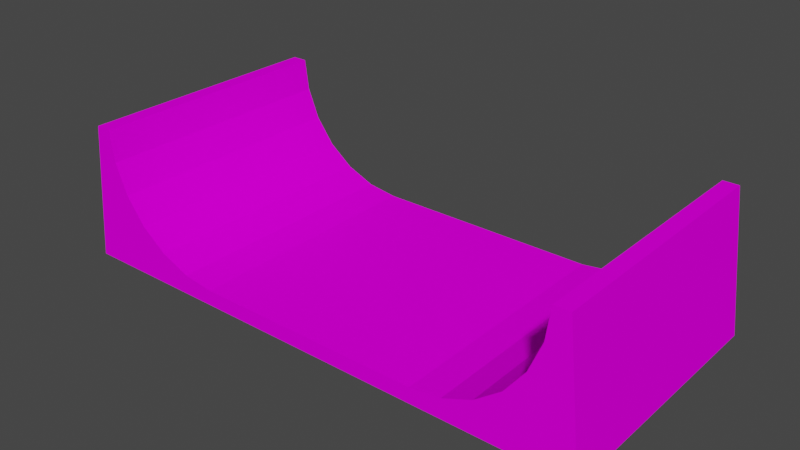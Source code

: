 # Source: slope2_prosta.blend  (saved by Blender 4.1.23; exported with 4.5.12 LTS)
import bpy
from mathutils import Matrix  # noqa: F401  (used for matrix-valued properties, if any)

bpy.ops.wm.read_factory_settings(use_empty=True)
scene = bpy.context.scene
scene.name = 'Scene'

# ---- collections
col_collection = bpy.data.collections.new('Collection'); scene.collection.children.link(col_collection)

# ---- images (referenced by path relative to the original .blend; pixels are not part of the script)
import os
ASSET_DIR = os.environ.get("B2B_ASSET_DIR", "")  # directory of the original .blend (textures are referenced by path, not embedded)
HERE = os.path.dirname(os.path.abspath(__file__))  # packed textures are extracted next to this script under _unpacked/

def load_image(name, relpath, width, height, colorspace="sRGB"):
    """Load a texture the original file referenced (path relative to the .blend, or extracted next to this script)."""
    p = next((c for c in (os.path.join(HERE, relpath), os.path.join(ASSET_DIR, relpath)) if relpath and os.path.exists(c)), "")
    if p:
        img = bpy.data.images.load(p, check_existing=True)
        img.name = name
    else:  # same state as the original file: an image datablock whose file is absent (Cycles renders it pink)
        img = bpy.data.images.new(name, width, height)
        img.source = "FILE"
        img.filepath = "//" + (relpath or name)
    img.colorspace_settings.name = colorspace
    return img
img_trackset00_trk_c1_straight_jpg_001 = load_image('trackset00_trk_c1_straight.jpg.001', 'trackset00_trk_c1_straight.jpg', 1024, 1024, 'sRGB')
img_trackset00_trk_ubank_jpg_001 = load_image('trackset00_trk_ubank.jpg.001', 'trackset00_trk_ubank.jpg', 1024, 1024, 'sRGB')
img_trackset00_trk_ubankback_jpg_001 = load_image('trackset00_trk_ubankback.jpg.001', 'trackset00_trk_ubankback.jpg', 1024, 1024, 'sRGB')
img_trackset00_trk_curb_jpg_001 = load_image('trackset00_trk_curb.jpg.001', 'trackset00_trk_curb.jpg', 1024, 1024, 'sRGB')
img_trackset00_trk_startline_jpg_001 = load_image('trackset00_trk_startline.jpg.001', 'trackset00_trk_startline.jpg', 1024, 1024, 'sRGB')

# ---- materials (node trees are filled in below, after node groups)
mat_trackset00_trk_c1_straight = bpy.data.materials.new('trackset00_trk_c1_straight')
mat_trackset00_trk_c1_straight.alpha_threshold = 0.0
mat_trackset00_trk_c1_straight.use_transparent_shadow = False
mat_trackset00_trk_c1_straight.diffuse_color = (1.0, 1.0, 1.0, 1.0)
mat_trackset00_trk_c1_straight.roughness = 0.5
mat_trackset00_trk_ubank = bpy.data.materials.new('trackset00_trk_ubank')
mat_trackset00_trk_ubank.alpha_threshold = 0.0
mat_trackset00_trk_ubank.use_transparent_shadow = False
mat_trackset00_trk_ubank.diffuse_color = (1.0, 1.0, 1.0, 1.0)
mat_trackset00_trk_ubank.roughness = 0.5
mat_trackset00_trk_ubankback = bpy.data.materials.new('trackset00_trk_ubankback')
mat_trackset00_trk_ubankback.alpha_threshold = 0.0
mat_trackset00_trk_ubankback.use_transparent_shadow = False
mat_trackset00_trk_ubankback.diffuse_color = (1.0, 1.0, 1.0, 1.0)
mat_trackset00_trk_ubankback.roughness = 0.5
mat_trackset00_trk_curb = bpy.data.materials.new('trackset00_trk_curb')
mat_trackset00_trk_curb.alpha_threshold = 0.0
mat_trackset00_trk_curb.use_transparent_shadow = False
mat_trackset00_trk_curb.diffuse_color = (1.0, 1.0, 1.0, 1.0)
mat_trackset00_trk_curb.roughness = 0.5
mat_trackset00_trk_startline = bpy.data.materials.new('trackset00_trk_startline')
mat_trackset00_trk_startline.alpha_threshold = 0.0
mat_trackset00_trk_startline.use_transparent_shadow = False
mat_trackset00_trk_startline.diffuse_color = (1.0, 1.0, 1.0, 1.0)
mat_trackset00_trk_startline.roughness = 0.5

# ---- material node trees
mat_trackset00_trk_c1_straight.use_nodes = True; mat_trackset00_trk_c1_straight.node_tree.nodes.clear()
_N = mat_trackset00_trk_c1_straight.node_tree.nodes; _L = mat_trackset00_trk_c1_straight.node_tree.links
n0 = _N.new('ShaderNodeBsdfDiffuse'); n0.name = 'Diffuse BSDF'; n0.location = (0, 0)
n1 = _N.new('ShaderNodeTexImage'); n1.name = 'Image Texture'; n1.location = (0, 0)
n1.image = img_trackset00_trk_c1_straight_jpg_001
n2 = _N.new('ShaderNodeOutputMaterial'); n2.name = 'Material Output'; n2.location = (0, 0)
_L.new(n0.outputs[0], n2.inputs[0])
_L.new(n1.outputs[0], n0.inputs[0])
n2.is_active_output = True
mat_trackset00_trk_ubank.use_nodes = True; mat_trackset00_trk_ubank.node_tree.nodes.clear()
_N = mat_trackset00_trk_ubank.node_tree.nodes; _L = mat_trackset00_trk_ubank.node_tree.links
n0 = _N.new('ShaderNodeBsdfDiffuse'); n0.name = 'Diffuse BSDF'; n0.location = (0, 0)
n1 = _N.new('ShaderNodeTexImage'); n1.name = 'Image Texture'; n1.location = (0, 0)
n1.image = img_trackset00_trk_ubank_jpg_001
n2 = _N.new('ShaderNodeOutputMaterial'); n2.name = 'Material Output'; n2.location = (0, 0)
_L.new(n0.outputs[0], n2.inputs[0])
_L.new(n1.outputs[0], n0.inputs[0])
n2.is_active_output = True
mat_trackset00_trk_ubankback.use_nodes = True; mat_trackset00_trk_ubankback.node_tree.nodes.clear()
_N = mat_trackset00_trk_ubankback.node_tree.nodes; _L = mat_trackset00_trk_ubankback.node_tree.links
n0 = _N.new('ShaderNodeBsdfDiffuse'); n0.name = 'Diffuse BSDF'; n0.location = (0, 0)
n1 = _N.new('ShaderNodeTexImage'); n1.name = 'Image Texture'; n1.location = (0, 0)
n1.image = img_trackset00_trk_ubankback_jpg_001
n2 = _N.new('ShaderNodeOutputMaterial'); n2.name = 'Material Output'; n2.location = (0, 0)
_L.new(n0.outputs[0], n2.inputs[0])
_L.new(n1.outputs[0], n0.inputs[0])
n2.is_active_output = True
mat_trackset00_trk_curb.use_nodes = True; mat_trackset00_trk_curb.node_tree.nodes.clear()
_N = mat_trackset00_trk_curb.node_tree.nodes; _L = mat_trackset00_trk_curb.node_tree.links
n0 = _N.new('ShaderNodeBsdfDiffuse'); n0.name = 'Diffuse BSDF'; n0.location = (0, 0)
n1 = _N.new('ShaderNodeTexImage'); n1.name = 'Image Texture'; n1.location = (0, 0)
n1.image = img_trackset00_trk_curb_jpg_001
n2 = _N.new('ShaderNodeOutputMaterial'); n2.name = 'Material Output'; n2.location = (0, 0)
_L.new(n0.outputs[0], n2.inputs[0])
_L.new(n1.outputs[0], n0.inputs[0])
n2.is_active_output = True
mat_trackset00_trk_startline.use_nodes = True; mat_trackset00_trk_startline.node_tree.nodes.clear()
_N = mat_trackset00_trk_startline.node_tree.nodes; _L = mat_trackset00_trk_startline.node_tree.links
n0 = _N.new('ShaderNodeBsdfDiffuse'); n0.name = 'Diffuse BSDF'; n0.location = (0, 0)
n1 = _N.new('ShaderNodeTexImage'); n1.name = 'Image Texture'; n1.location = (0, 0)
n1.image = img_trackset00_trk_startline_jpg_001
n2 = _N.new('ShaderNodeOutputMaterial'); n2.name = 'Material Output'; n2.location = (0, 0)
_L.new(n0.outputs[0], n2.inputs[0])
_L.new(n1.outputs[0], n0.inputs[0])
n2.is_active_output = True

# ---- world
world_world = bpy.data.worlds.new('World'); scene.world = world_world
world_world.use_nodes = True; world_world.node_tree.nodes.clear()
_N = world_world.node_tree.nodes; _L = world_world.node_tree.links
n0 = _N.new('ShaderNodeOutputWorld'); n0.name = 'World Output'; n0.location = (300, 300)
n1 = _N.new('ShaderNodeBackground'); n1.name = 'Background'; n1.location = (10, 300)
n1.inputs[0].default_value = (0.05088, 0.05088, 0.05088, 1.0)
_L.new(n1.outputs[0], n0.inputs[0])
n0.is_active_output = True
world_world.color = (0.05088, 0.05088, 0.05088)
world_world.use_sun_shadow = False
world_world.sun_shadow_jitter_overblur = 0.0

# ---- meshes
me_track17_pmd0_mesh_001 = bpy.data.meshes.new('TRACK17.PMD0.mesh.001')
me_track17_pmd0_mesh_001.from_pydata([(7.507, -8.316, 1.0), (-7.513, -8.316, 1.0), (14.43, 8.316, 5.018), (-7.513, 8.316, 1.0), (13.16, -8.316, 3.343), (11.49, -8.316, 2.074), (15.23, -8.316, 6.957), (14.43, -8.316, 5.018), (15.51, -8.316, 9.0), (11.49, 8.316, 2.074), (9.549, 8.316, 1.276), (15.23, 8.316, 6.957), (12.5, -8.316, 1.0), (15.51, 8.316, 9.0), (13.16, 8.316, 3.343), (9.549, -8.316, 1.276), (7.507, 8.316, 1.0), (12.5, 8.316, 1.0), (-12.5, -8.316, 1.0), (-15.51, 8.316, 9.0), (-16.51, 8.316, 0.0), (-13.16, 8.316, 3.343), (-14.43, 8.316, 5.018), (-13.16, -8.316, 3.343), (-11.49, -8.316, 2.074), (-15.23, -8.316, 6.957), (-14.43, -8.316, 5.018), (-15.51, -8.316, 9.0), (-9.549, -8.316, 1.276), (-16.51, -8.316, 0.0), (-11.49, 8.316, 2.074), (-9.549, 8.316, 1.276), (-15.23, 8.316, 6.957), (-12.5, 8.316, 1.0), (16.51, 8.316, 0.0), (16.51, -8.316, 0.0), (16.51, 8.316, 9.0), (16.51, -8.316, 9.0), (17.51, 8.316, 0.0), (17.51, -8.316, 0.0), (-16.51, 8.316, 9.0), (-17.51, 8.316, 0.0), (-16.51, -8.316, 9.0), (-17.51, -8.316, 0.0)], [], [(15, 0, 12, 35, 8, 6, 7, 4, 5), (16, 3, 1, 0), (14, 9, 5, 4), (11, 2, 7, 6), (2, 14, 4, 7), (13, 11, 6, 8), (9, 10, 15, 5), (10, 16, 0, 15), (35, 34, 38, 39), (10, 9, 14, 2, 11, 13, 34, 17, 16), (28, 24, 23, 26, 25, 27, 29, 18, 1), (21, 23, 24, 30), (32, 25, 26, 22), (22, 26, 23, 21), (19, 27, 25, 32), (30, 24, 28, 31), (31, 28, 1, 3), (19, 20, 41, 40), (31, 3, 33, 20, 19, 32, 22, 21, 30), (20, 34, 35, 29), (38, 36, 37, 39), (34, 13, 36, 38), (13, 8, 37, 36), (8, 35, 39, 37), (41, 43, 42, 40), (20, 29, 43, 41), (29, 27, 42, 43), (27, 19, 40, 42)])
me_track17_pmd0_mesh_001.polygons.foreach_set('material_index', [3, 0, 1, 1, 1, 1, 1, 1, 0, 3, 3, 1, 1, 1, 1, 1, 1, 3, 3, 0, 2, 3, 1, 3, 2, 0, 3, 1])
_uv = me_track17_pmd0_mesh_001.uv_layers.new(name='UVMap')
_uv.uv.foreach_set('vector', [0.4416, 7.009, 0.4584, 7.009, 0.06981, 0.3351, 0.02162, 0.2728, 0.01956, 1.524, 0.1545, 7.012, 0.2317, 7.01, 0.3163, 7.01, 0.393, 7.01, 1.0, 1.0, 0.0, 1.0, 0.0, 0.0, 1.0, 0.0, 0.5, 1.476, 0.3333, 1.476, 0.3333, 0.0, 0.5, 0.0, 0.8333, 1.476, 0.6667, 1.476, 0.6667, 0.0, 0.8333, 0.0, 0.6667, 1.476, 0.5, 1.476, 0.5, 0.0, 0.6667, 0.0, 0.9887, 1.476, 0.8333, 1.476, 0.8333, 0.0, 0.9887, 0.0, 0.3333, 1.476, 0.1667, 1.476, 0.1667, 0.0, 0.3333, 0.0, 0.1667, 1.476, 0.01059, 1.476, 0.01059, 0.0, 0.1667, 0.0, 0.2726, 0.8241, 0.2726, 0.8241, 0.2726, 0.8241, 0.2726, 0.8241, 0.4416, 7.009, 0.393, 7.01, 0.3163, 7.01, 0.2317, 7.01, 0.1545, 7.012, 0.01956, 1.524, 0.02162, 0.2728, 0.06981, 0.3351, 0.4584, 7.009, 0.4416, 7.009, 0.393, 7.01, 0.3163, 7.01, 0.2317, 7.01, 0.1545, 7.012, 0.01956, 1.524, 0.02162, 0.2728, 0.06981, 0.3351, 0.4584, 7.009, 0.5, 1.476, 0.5, 0.0, 0.3333, 0.0, 0.3333, 1.476, 0.8333, 1.476, 0.8333, 0.0, 0.6667, 0.0, 0.6667, 1.476, 0.6667, 1.476, 0.6667, 0.0, 0.5, 0.0, 0.5, 1.476, 0.9887, 1.476, 0.9887, 0.0, 0.8333, 0.0, 0.8333, 1.476, 0.3333, 1.476, 0.3333, 0.0, 0.1667, 0.0, 0.1667, 1.476, 0.1667, 1.476, 0.1667, 0.0, 0.01059, 0.0, 0.01059, 1.476, 0.01956, 1.524, 0.02162, 0.2728, 0.02162, 0.2728, 0.01956, 1.524, 0.4416, 7.009, 0.4584, 7.009, 0.06981, 0.3351, 0.02162, 0.2728, 0.01956, 1.524, 0.1545, 7.012, 0.2317, 7.01, 0.3163, 7.01, 0.393, 7.01, 0.7207, 0.8227, 0.2726, 0.8241, 0.2726, 0.8241, 0.7207, 0.8227, 0.0, 1.476, 1.0, 1.476, 0.9938, 0.0, 0.0, 0.0, 0.02162, 0.2728, 0.01956, 1.524, 0.01956, 1.524, 0.02162, 0.2728, 0.9887, 1.476, 0.9887, 0.0, 0.9887, 0.0, 0.9887, 1.476, 0.01956, 1.524, 0.02162, 0.2728, 0.02162, 0.2728, 0.01956, 1.524, 0.0, 1.476, 0.0, 0.0, 0.9938, 0.0, 1.0, 1.476, 0.7207, 0.8227, 0.7207, 0.8227, 0.7207, 0.8227, 0.7207, 0.8227, 0.02162, 0.2728, 0.01956, 1.524, 0.01956, 1.524, 0.02162, 0.2728, 0.9887, 0.0, 0.9887, 1.476, 0.9887, 1.476, 0.9887, 0.0])
me_track17_pmd0_mesh_001.materials.append(mat_trackset00_trk_c1_straight)
me_track17_pmd0_mesh_001.materials.append(mat_trackset00_trk_ubank)
me_track17_pmd0_mesh_001.materials.append(mat_trackset00_trk_ubankback)
me_track17_pmd0_mesh_001.materials.append(mat_trackset00_trk_curb)
me_track17_pmd0_mesh_001.materials.append(mat_trackset00_trk_startline)
me_track17_pmd0_mesh_001.use_remesh_preserve_volume = False
me_track17_pmd0_mesh_001.use_remesh_preserve_attributes = False
me_track17_pmd0_mesh_001.use_mirror_vertex_groups = False
me_track17_pmd0_mesh_001.update()
me_track17_pmd0_mesh_002 = bpy.data.meshes.new('TRACK17.PMD0.mesh.002')
me_track17_pmd0_mesh_002.from_pydata([(17.75, 8.316, 5.96e-08), (-11.26, 8.316, 1.0), (-15.26, 8.316, 5.96e-08), (13.74, 8.316, 1.0)], [], [(2, 1, 3, 0)])
me_track17_pmd0_mesh_002.polygons.foreach_set('material_index', [3])
_uv = me_track17_pmd0_mesh_002.uv_layers.new(name='UVMap')
_uv.uv.foreach_set('vector', [0.4697, 0.2715, 0.4507, 0.3349, 0.06981, 0.3351, 0.02162, 0.2728])
me_track17_pmd0_mesh_002.materials.append(mat_trackset00_trk_c1_straight)
me_track17_pmd0_mesh_002.materials.append(mat_trackset00_trk_ubank)
me_track17_pmd0_mesh_002.materials.append(mat_trackset00_trk_ubankback)
me_track17_pmd0_mesh_002.materials.append(mat_trackset00_trk_startline)
me_track17_pmd0_mesh_002.materials.append(mat_trackset00_trk_curb)
me_track17_pmd0_mesh_002.use_remesh_preserve_volume = False
me_track17_pmd0_mesh_002.use_remesh_preserve_attributes = False
me_track17_pmd0_mesh_002.use_mirror_vertex_groups = False
me_track17_pmd0_mesh_002.update()
me_track17_pmd0_mesh_004 = bpy.data.meshes.new('TRACK17.PMD0.mesh.004')
me_track17_pmd0_mesh_004.from_pydata([(17.75, -8.316, 5.96e-08), (-11.26, -8.316, 1.0), (-15.26, -8.316, 5.96e-08), (13.74, -8.316, 1.0)], [], [(2, 0, 3, 1)])
me_track17_pmd0_mesh_004.polygons.foreach_set('material_index', [3])
_uv = me_track17_pmd0_mesh_004.uv_layers.new(name='UVMap')
_uv.uv.foreach_set('vector', [0.4697, 0.2715, 0.02162, 0.2728, 0.06981, 0.3351, 0.4507, 0.3349])
me_track17_pmd0_mesh_004.materials.append(mat_trackset00_trk_c1_straight)
me_track17_pmd0_mesh_004.materials.append(mat_trackset00_trk_ubank)
me_track17_pmd0_mesh_004.materials.append(mat_trackset00_trk_ubankback)
me_track17_pmd0_mesh_004.materials.append(mat_trackset00_trk_startline)
me_track17_pmd0_mesh_004.materials.append(mat_trackset00_trk_curb)
me_track17_pmd0_mesh_004.use_remesh_preserve_volume = False
me_track17_pmd0_mesh_004.use_remesh_preserve_attributes = False
me_track17_pmd0_mesh_004.use_mirror_vertex_groups = False
me_track17_pmd0_mesh_004.update()

# ---- objects
ob_main = bpy.data.objects.new('main', me_track17_pmd0_mesh_001)
ob_z = bpy.data.objects.new('z', None)
ob_z2 = bpy.data.objects.new('z2', None)
ob_empty_002 = bpy.data.objects.new('Empty.002', None)
ob_empty_003 = bpy.data.objects.new('Empty.003', None)
ob_empty_004 = bpy.data.objects.new('Empty.004', None)
ob_empty_005 = bpy.data.objects.new('Empty.005', None)
ob_empty_006 = bpy.data.objects.new('Empty.006', None)
ob_empty_007 = bpy.data.objects.new('Empty.007', None)
ob_enda = bpy.data.objects.new('endA', me_track17_pmd0_mesh_002)
ob_endb = bpy.data.objects.new('endB', me_track17_pmd0_mesh_004)

# ---- transforms, parenting, visibility, modifiers, constraints
ob_main.location = (2.07e-05, 0.0, 2.384e-07)
ob_main.lineart.crease_threshold = 0.0
ob_z.location = (2.07e-05, 8.316, 2.384e-07)
ob_z2.location = (2.07e-05, -8.316, 2.384e-07)
ob_empty_002.parent = ob_empty_006
ob_empty_002.location = (9.171, 8.052, 2.073)
ob_empty_003.parent = ob_empty_006
ob_empty_003.location = (9.171, -7.958, 2.073)
ob_empty_004.parent = ob_empty_007
ob_empty_004.location = (-14.33, 7.282, 1.75)
ob_empty_005.parent = ob_empty_007
ob_empty_005.location = (-14.34, -7.823, 1.75)
ob_empty_006.parent = ob_z
ob_empty_006.matrix_parent_inverse = Matrix(((1.0, -0.0, 0.0, 3.561), (-0.0, 1.0, -0.0, -8.316), (0.0, -0.0, 1.0, 5.412e-05), (-0.0, 0.0, -0.0, 1.0)))
ob_empty_006.location = (0.0, 0.0, 0.0)
ob_empty_007.parent = ob_z
ob_empty_007.matrix_parent_inverse = Matrix(((1.0, -0.0, 0.0, 3.561), (-0.0, 1.0, -0.0, -8.316), (0.0, -0.0, 1.0, 5.412e-05), (-0.0, 0.0, -0.0, 1.0)))
ob_empty_007.location = (0.0, 0.0, 0.0)
ob_enda.parent = ob_main
ob_enda.matrix_parent_inverse = Matrix(((1.0, -0.0, 0.0, -1.243), (-0.0, 1.0, -0.0, 0.0), (0.0, -0.0, 1.0, -2.384e-07), (-0.0, 0.0, -0.0, 1.0)))
ob_enda.location = (2.082e-05, 2.861e-06, 1.788e-07)
ob_enda.lineart.crease_threshold = 0.0
ob_endb.parent = ob_main
ob_endb.matrix_parent_inverse = Matrix(((1.0, -0.0, 0.0, -2.07e-05), (-0.0, 1.0, -0.0, 0.0), (0.0, -0.0, 1.0, -2.384e-07), (-0.0, 0.0, -0.0, 1.0)))
ob_endb.location = (-1.243, 2.861e-06, 1.788e-07)
ob_endb.lineart.crease_threshold = 0.0

# ---- collection membership
col_collection.objects.link(ob_main)
col_collection.objects.link(ob_z)
col_collection.objects.link(ob_z2)
col_collection.objects.link(ob_empty_002)
col_collection.objects.link(ob_empty_003)
col_collection.objects.link(ob_empty_004)
col_collection.objects.link(ob_empty_005)
col_collection.objects.link(ob_empty_006)
col_collection.objects.link(ob_empty_007)
col_collection.objects.link(ob_enda)
col_collection.objects.link(ob_endb)

# ---- scene / render settings (as saved in the file)
scene.frame_start = 1; scene.frame_end = 250; scene.frame_set(1)
scene.render.engine = 'BLENDER_EEVEE_NEXT'
scene.cycles.sampling_pattern = 'TABULATED_SOBOL'
scene.cycles.use_light_tree = False
scene.eevee.ray_tracing_options.trace_max_roughness = 0.0
scene.view_settings.view_transform = 'Filmic'
bpy.context.view_layer.update()

# ---- added for rendering (the .blend has no active camera and no usable light): camera, sun
cam_auto = bpy.data.cameras.new('AutoCamera')
cam_auto.lens = 50.0
cam_auto.sensor_width = 36.0
cam_auto.clip_end = 1000.0
ob_auto_camera = bpy.data.objects.new('AutoCamera', cam_auto)
scene.collection.objects.link(ob_auto_camera)
ob_auto_camera.location = (36.8181, -44.1817, 33.9545)
ob_auto_camera.rotation_euler = (1.09748, -7.21219e-08, 0.694738)
scene.camera = ob_auto_camera
light_auto_sun = bpy.data.lights.new('AutoSun', 'SUN')
light_auto_sun.energy = 3.0
light_auto_sun.angle = 0.0523599
ob_auto_sun = bpy.data.objects.new('AutoSun', light_auto_sun)
scene.collection.objects.link(ob_auto_sun)
ob_auto_sun.rotation_euler = (0.872665, 0.174533, 0.523599)
bpy.context.view_layer.update()
